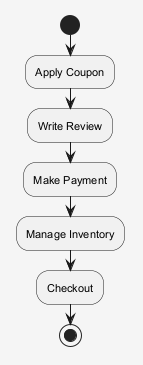

The diagram above was rendered by PlantUML. Its source (embedded in the PNG):
@startuml
skinparam shadowing false
skinparam backgroundColor #F5F5F5
skinparam defaultFontSize 11
start
:Apply Coupon;
:Write Review;
:Make Payment;
:Manage Inventory;
:Checkout;
stop
@enduml